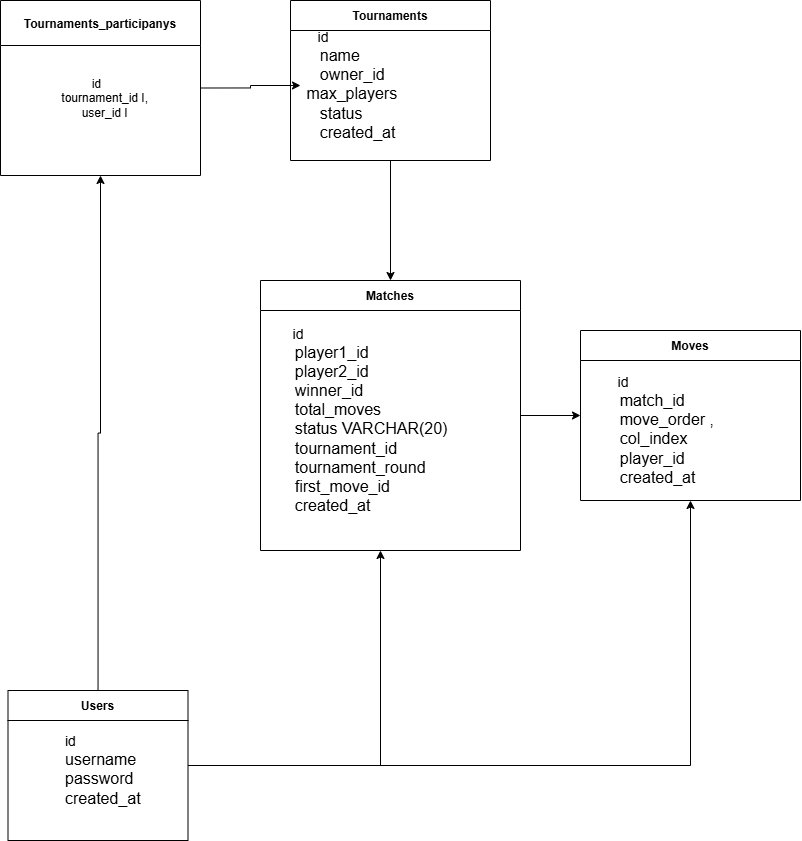

The diagram above was exported from draw.io. Its source (the exported page's mxGraphModel, read from the mxfile embedded in the PNG):
<mxGraphModel dx="2412" dy="877" grid="1" gridSize="10" guides="1" tooltips="1" connect="1" arrows="1" fold="1" page="1" pageScale="1" pageWidth="827" pageHeight="1169" math="0" shadow="0">
  <root>
    <mxCell id="0" />
    <mxCell id="1" parent="0" />
    <mxCell id="8etXe7p7xgrJQaeIDMzq-12" edge="1" parent="1" source="users" style="edgeStyle=orthogonalEdgeStyle;rounded=0;orthogonalLoop=1;jettySize=auto;html=1;entryX=0.5;entryY=1;entryDx=0;entryDy=0;" target="8etXe7p7xgrJQaeIDMzq-10">
      <mxGeometry relative="1" as="geometry" />
    </mxCell>
    <mxCell id="8etXe7p7xgrJQaeIDMzq-15" edge="1" parent="1" source="users" style="edgeStyle=orthogonalEdgeStyle;rounded=0;orthogonalLoop=1;jettySize=auto;html=1;">
      <mxGeometry relative="1" as="geometry">
        <mxPoint x="370" y="570" as="targetPoint" />
      </mxGeometry>
    </mxCell>
    <mxCell id="8etXe7p7xgrJQaeIDMzq-16" edge="1" parent="1" source="users" style="edgeStyle=orthogonalEdgeStyle;rounded=0;orthogonalLoop=1;jettySize=auto;html=1;entryX=0.5;entryY=1;entryDx=0;entryDy=0;" target="moves">
      <mxGeometry relative="1" as="geometry" />
    </mxCell>
    <mxCell id="users" parent="1" style="shape=table;startSize=30;container=1;collapsible=0;childLayout=tableLayout;fixedRows=1;rowLines=1;fontStyle=1;align=center;" value="Users" vertex="1">
      <mxGeometry height="150" width="180" x="-2.5" y="710" as="geometry" />
    </mxCell>
    <mxCell id="tournaments" parent="1" style="shape=table;startSize=30;container=1;collapsible=0;childLayout=tableLayout;fixedRows=1;rowLines=1;fontStyle=1;align=center;" value="Tournaments" vertex="1">
      <mxGeometry height="160" width="200" x="280" y="20" as="geometry" />
    </mxCell>
    <mxCell id="matches" parent="1" style="shape=table;startSize=30;container=1;collapsible=0;childLayout=tableLayout;fixedRows=1;rowLines=1;fontStyle=1;align=center;" value="Matches" vertex="1">
      <mxGeometry height="270" width="260" x="250" y="300" as="geometry" />
    </mxCell>
    <mxCell id="moves" parent="1" style="shape=table;startSize=30;container=1;collapsible=0;childLayout=tableLayout;fixedRows=1;rowLines=1;fontStyle=1;align=center;" value="Moves" vertex="1">
      <mxGeometry height="170" width="220" x="570" y="350" as="geometry" />
    </mxCell>
    <mxCell id="rel2" edge="1" parent="1" source="tournaments" style="edgeStyle=orthogonalEdgeStyle;rounded=0;orthogonalLoop=1;jettySize=auto;html=1;exitX=0.5;exitY=1;entryX=0.5;entryY=0;" target="matches">
      <mxGeometry relative="1" as="geometry" />
    </mxCell>
    <mxCell id="rel3" edge="1" parent="1" source="matches" style="edgeStyle=orthogonalEdgeStyle;rounded=0;orthogonalLoop=1;jettySize=auto;html=1;exitX=1;exitY=0.5;entryX=0;entryY=0.5;" target="moves">
      <mxGeometry relative="1" as="geometry" />
    </mxCell>
    <mxCell id="8etXe7p7xgrJQaeIDMzq-5" parent="1" style="text;html=1;whiteSpace=wrap;strokeColor=none;fillColor=none;align=left;verticalAlign=middle;rounded=0;" value="&lt;div&gt;&lt;font style=&quot;font-size: 14px;&quot;&gt;&amp;nbsp; &amp;nbsp; id&amp;nbsp;&lt;/font&gt;&lt;/div&gt;&lt;div&gt;&lt;font size=&quot;3&quot;&gt;&amp;nbsp; &amp;nbsp; name&amp;nbsp;&lt;/font&gt;&lt;/div&gt;&lt;div&gt;&lt;font size=&quot;3&quot;&gt;&amp;nbsp; &amp;nbsp; owner_id&lt;/font&gt;&lt;/div&gt;&lt;div&gt;&lt;span style=&quot;font-size: medium; background-color: transparent; color: light-dark(rgb(0, 0, 0), rgb(255, 255, 255));&quot;&gt;&amp;nbsp;max_players&amp;nbsp;&lt;/span&gt;&lt;/div&gt;&lt;div&gt;&lt;font size=&quot;3&quot;&gt;&amp;nbsp; &amp;nbsp; status&amp;nbsp;&lt;/font&gt;&lt;/div&gt;&lt;div&gt;&lt;font size=&quot;3&quot;&gt;&amp;nbsp; &amp;nbsp; created_at&amp;nbsp;&lt;/font&gt;&lt;/div&gt;" vertex="1">
      <mxGeometry height="90" width="110" x="290" y="60" as="geometry" />
    </mxCell>
    <mxCell id="8etXe7p7xgrJQaeIDMzq-7" parent="1" style="text;html=1;whiteSpace=wrap;strokeColor=none;fillColor=none;align=left;verticalAlign=middle;rounded=0;" value="&lt;div&gt;&lt;font style=&quot;font-size: 14px;&quot;&gt;&amp;nbsp; &amp;nbsp; id&amp;nbsp;&lt;/font&gt;&lt;/div&gt;&lt;div&gt;&lt;font size=&quot;3&quot;&gt;&amp;nbsp; &amp;nbsp; match_id&amp;nbsp;&lt;/font&gt;&lt;/div&gt;&lt;div&gt;&lt;font size=&quot;3&quot;&gt;&amp;nbsp; &amp;nbsp; move_order ,&lt;/font&gt;&lt;/div&gt;&lt;div&gt;&lt;font size=&quot;3&quot;&gt;&amp;nbsp; &amp;nbsp; col_index&amp;nbsp;&lt;/font&gt;&lt;/div&gt;&lt;div&gt;&lt;font size=&quot;3&quot;&gt;&amp;nbsp; &amp;nbsp; player_id&amp;nbsp;&lt;/font&gt;&lt;/div&gt;&lt;div&gt;&lt;font size=&quot;3&quot;&gt;&amp;nbsp; &amp;nbsp; created_at&lt;/font&gt;&lt;/div&gt;" vertex="1">
      <mxGeometry height="100" width="140" x="590" y="400" as="geometry" />
    </mxCell>
    <mxCell id="8etXe7p7xgrJQaeIDMzq-8" parent="1" style="text;html=1;whiteSpace=wrap;strokeColor=none;fillColor=none;align=left;verticalAlign=middle;rounded=0;" value="&lt;div&gt;&lt;font style=&quot;font-size: 14px;&quot;&gt;&amp;nbsp; &amp;nbsp; id&amp;nbsp;&lt;/font&gt;&lt;/div&gt;&lt;div&gt;&lt;font size=&quot;3&quot;&gt;&amp;nbsp; &amp;nbsp; player1_id&lt;/font&gt;&lt;/div&gt;&lt;div&gt;&lt;font size=&quot;3&quot;&gt;&amp;nbsp; &amp;nbsp; player2_id&lt;/font&gt;&lt;/div&gt;&lt;div&gt;&lt;font size=&quot;3&quot;&gt;&amp;nbsp; &amp;nbsp; winner_id&lt;/font&gt;&lt;/div&gt;&lt;div&gt;&lt;font size=&quot;3&quot;&gt;&amp;nbsp; &amp;nbsp; total_moves&lt;/font&gt;&lt;/div&gt;&lt;div&gt;&lt;font size=&quot;3&quot;&gt;&amp;nbsp; &amp;nbsp; status VARCHAR(20)&amp;nbsp;&lt;/font&gt;&lt;/div&gt;&lt;div&gt;&lt;font size=&quot;3&quot;&gt;&amp;nbsp; &amp;nbsp; tournament_id&amp;nbsp;&lt;/font&gt;&lt;/div&gt;&lt;div&gt;&lt;font size=&quot;3&quot;&gt;&amp;nbsp; &amp;nbsp; tournament_round&lt;/font&gt;&lt;/div&gt;&lt;div&gt;&lt;font size=&quot;3&quot;&gt;&amp;nbsp; &amp;nbsp; first_move_id&amp;nbsp;&lt;/font&gt;&lt;/div&gt;&lt;div&gt;&lt;font size=&quot;3&quot;&gt;&amp;nbsp; &amp;nbsp; created_at&amp;nbsp;&lt;/font&gt;&lt;/div&gt;" vertex="1">
      <mxGeometry height="200" width="230" x="265" y="340" as="geometry" />
    </mxCell>
    <mxCell id="8etXe7p7xgrJQaeIDMzq-9" parent="1" style="text;html=1;whiteSpace=wrap;strokeColor=none;fillColor=none;align=left;verticalAlign=middle;rounded=0;" value="&lt;div&gt;&lt;font style=&quot;font-size: 14px;&quot;&gt;id&amp;nbsp;&lt;/font&gt;&lt;/div&gt;&lt;div&gt;&lt;font size=&quot;3&quot;&gt;username&amp;nbsp;&amp;nbsp;&lt;/font&gt;&lt;/div&gt;&lt;div&gt;&lt;span style=&quot;font-size: medium; background-color: transparent; color: light-dark(rgb(0, 0, 0), rgb(255, 255, 255));&quot;&gt;password&amp;nbsp;&lt;/span&gt;&lt;/div&gt;&lt;div&gt;&lt;font size=&quot;3&quot;&gt;created_at&amp;nbsp;&amp;nbsp;&lt;/font&gt;&lt;/div&gt;" vertex="1">
      <mxGeometry height="100" width="95" x="52.5" y="740" as="geometry" />
    </mxCell>
    <mxCell id="8etXe7p7xgrJQaeIDMzq-13" edge="1" parent="1" source="8etXe7p7xgrJQaeIDMzq-10" style="edgeStyle=orthogonalEdgeStyle;rounded=0;orthogonalLoop=1;jettySize=auto;html=1;exitX=1;exitY=0.5;exitDx=0;exitDy=0;entryX=0;entryY=0.5;entryDx=0;entryDy=0;" target="8etXe7p7xgrJQaeIDMzq-5">
      <mxGeometry relative="1" as="geometry" />
    </mxCell>
    <mxCell id="8etXe7p7xgrJQaeIDMzq-10" parent="1" style="shape=table;startSize=45;container=1;collapsible=0;childLayout=tableLayout;fixedRows=1;rowLines=1;fontStyle=1;align=center;" value="Tournaments_participanys" vertex="1">
      <mxGeometry height="175" width="200" x="-10" y="20" as="geometry" />
    </mxCell>
    <mxCell id="8etXe7p7xgrJQaeIDMzq-11" parent="1" style="text;html=1;whiteSpace=wrap;strokeColor=none;fillColor=none;align=center;verticalAlign=middle;rounded=0;" value="&lt;div&gt;id&amp;nbsp;&lt;/div&gt;&lt;div&gt;&amp;nbsp; &amp;nbsp; tournament_id I,&lt;/div&gt;&lt;div&gt;&amp;nbsp; &amp;nbsp; user_id I&lt;/div&gt;&lt;div&gt;&amp;nbsp; &amp;nbsp;&amp;nbsp;&lt;/div&gt;" vertex="1">
      <mxGeometry height="70" width="120" x="27.5" y="90" as="geometry" />
    </mxCell>
  </root>
</mxGraphModel>